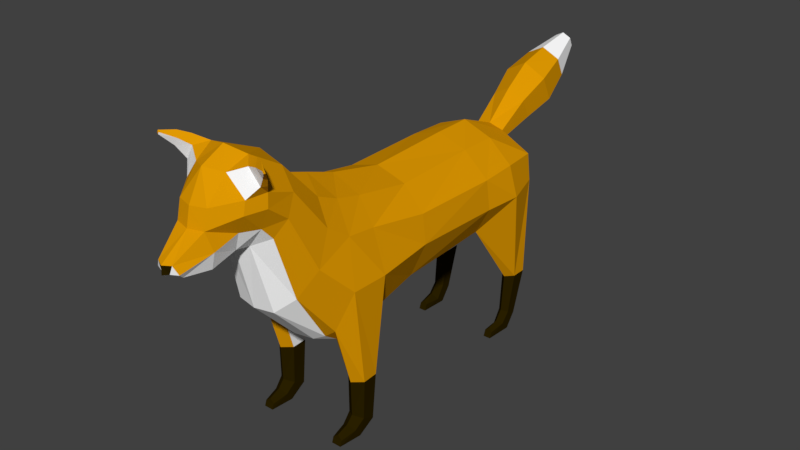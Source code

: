 # Source: lowPolyFox_HardMode.blend  (saved by Blender 2.78.0; exported with 4.5.12 LTS)
import bpy
from mathutils import Matrix  # noqa: F401  (used for matrix-valued properties, if any)

bpy.ops.wm.read_factory_settings(use_empty=True)
scene = bpy.context.scene
scene.name = 'Scene'

# ---- collections
col_collection_1 = bpy.data.collections.new('Collection 1'); scene.collection.children.link(col_collection_1)
col_collection_2 = bpy.data.collections.new('Collection 2'); scene.collection.children.link(col_collection_2)
col_collection_3 = bpy.data.collections.new('Collection 3'); scene.collection.children.link(col_collection_3)
col_collection_4 = bpy.data.collections.new('Collection 4'); scene.collection.children.link(col_collection_4)
col_collection_5 = bpy.data.collections.new('Collection 5'); scene.collection.children.link(col_collection_5)
col_collection_6 = bpy.data.collections.new('Collection 6'); scene.collection.children.link(col_collection_6)
col_collection_7 = bpy.data.collections.new('Collection 7'); scene.collection.children.link(col_collection_7)
col_collection_8 = bpy.data.collections.new('Collection 8'); scene.collection.children.link(col_collection_8)
col_collection_9 = bpy.data.collections.new('Collection 9'); scene.collection.children.link(col_collection_9)
col_collection_10 = bpy.data.collections.new('Collection 10'); scene.collection.children.link(col_collection_10)
col_collection_11 = bpy.data.collections.new('Collection 11'); scene.collection.children.link(col_collection_11)
col_collection_12 = bpy.data.collections.new('Collection 12'); scene.collection.children.link(col_collection_12)
col_collection_13 = bpy.data.collections.new('Collection 13'); scene.collection.children.link(col_collection_13)
col_collection_14 = bpy.data.collections.new('Collection 14'); scene.collection.children.link(col_collection_14)
col_collection_15 = bpy.data.collections.new('Collection 15'); scene.collection.children.link(col_collection_15)
col_collection_16 = bpy.data.collections.new('Collection 16'); scene.collection.children.link(col_collection_16)
col_collection_17 = bpy.data.collections.new('Collection 17'); scene.collection.children.link(col_collection_17)
col_collection_18 = bpy.data.collections.new('Collection 18'); scene.collection.children.link(col_collection_18)
col_collection_19 = bpy.data.collections.new('Collection 19'); scene.collection.children.link(col_collection_19)
col_collection_20 = bpy.data.collections.new('Collection 20'); scene.collection.children.link(col_collection_20)

# ---- materials (node trees are filled in below, after node groups)
mat_foxorange = bpy.data.materials.new('FoxOrange')
mat_foxorange.alpha_threshold = 0.0
mat_foxorange.use_transparent_shadow = False
mat_foxorange.diffuse_color = (0.7357, 0.317, 0.0008267, 1.0)
mat_foxorange.roughness = 0.5
mat_foxblack = bpy.data.materials.new('FoxBlack')
mat_foxblack.alpha_threshold = 0.0
mat_foxblack.use_transparent_shadow = False
mat_foxblack.diffuse_color = (0.02198, 0.0136, 0.0001077, 1.0)
mat_foxblack.roughness = 0.5
mat_foxwhite = bpy.data.materials.new('FoxWhite')
mat_foxwhite.alpha_threshold = 0.0
mat_foxwhite.use_transparent_shadow = False
mat_foxwhite.diffuse_color = (1.0, 1.0, 1.0, 1.0)
mat_foxwhite.roughness = 0.5

# ---- material node trees

# ---- world
world_world = bpy.data.worlds.new('World'); scene.world = world_world
world_world.color = (0.05088, 0.05088, 0.05088)
world_world.use_sun_shadow = False
world_world.sun_shadow_jitter_overblur = 0.0
world_world.cycles.sampling_method = 'MANUAL'

# ---- meshes
me_cylinder_005 = bpy.data.meshes.new('Cylinder.005')
me_cylinder_005.from_pydata([(0.3544, 0.2868, -0.02701), (0.4575, 0.1632, -0.5125), (0.5183, 0.1577, -0.306), (0.4939, 0.2095, -0.5142), (0.5784, 0.2097, -0.2206), (0.4575, 0.2558, -0.5125), (0.5268, 0.2754, -0.0347), (0.3848, 0.2558, -0.5091), (0.367, 0.2047, -0.5074), (0.338, 0.2097, -0.3025), (0.3848, 0.1632, -0.5091), (0.3981, 0.1577, -0.3037), (0.4601, 0.1665, -0.7013), (0.4897, 0.2085, -0.6869), (0.4602, 0.2505, -0.7019), (0.4011, 0.2504, -0.7312), (0.3972, 0.2004, -0.7308), (0.401, 0.1664, -0.7306), (0.506, 0.1719, -0.7445), (0.5212, 0.2071, -0.7215), (0.5063, 0.2422, -0.7449), (0.4763, 0.2421, -0.7876), (0.4759, 0.1718, -0.7872), (0.5813, 0.1818, -0.7607), (0.5771, 0.2056, -0.7425), (0.5816, 0.2295, -0.7607), (0.5903, 0.2294, -0.788), (0.59, 0.1817, -0.788)], [], [(3, 2, 1), (5, 4, 3), (7, 6, 5), (7, 9, 0), (8, 11, 9), (1, 11, 10), (14, 7, 5), (22, 12, 17), (10, 12, 1), (7, 16, 8), (13, 5, 3), (16, 10, 8), (1, 13, 3), (27, 18, 22), (26, 22, 21), (13, 20, 14), (14, 21, 15), (18, 13, 12), (27, 25, 23), (19, 25, 20), (20, 26, 21), (18, 24, 19), (21, 22, 16), (0, 11, 4), (3, 4, 2), (5, 6, 4), (7, 0, 6), (7, 8, 9), (8, 10, 11), (1, 2, 11), (14, 15, 7), (22, 18, 12), (10, 17, 12), (7, 15, 16), (13, 14, 5), (16, 17, 10), (1, 12, 13), (27, 23, 18), (26, 27, 22), (13, 19, 20), (14, 20, 21), (18, 19, 13), (24, 23, 25), (27, 26, 25), (19, 24, 25), (20, 25, 26), (18, 23, 24), (17, 16, 22), (15, 21, 16), (2, 4, 11), (6, 0, 4), (9, 11, 0)])
me_cylinder_005.polygons.foreach_set('material_index', [0, 0, 0, 0, 0, 2, 1, 1, 1, 1, 1, 1, 1, 1, 0, 1, 1, 1, 1, 1, 1, 1, 1, 0, 0, 0, 0, 0, 0, 2, 1, 1, 1, 1, 1, 1, 1, 1, 0, 1, 1, 1, 1, 1, 1, 1, 1, 1, 1, 0, 0, 0])
me_cylinder_005.materials.append(mat_foxorange)
me_cylinder_005.materials.append(mat_foxblack)
me_cylinder_005.materials.append(mat_foxwhite)
me_cylinder_005.use_remesh_preserve_volume = False
me_cylinder_005.use_remesh_preserve_attributes = False
me_cylinder_005.use_mirror_vertex_groups = False
me_cylinder_005.update()
me_cylinder_004 = bpy.data.meshes.new('Cylinder.004')
me_cylinder_004.from_pydata([(0.3544, -0.2868, -0.02701), (0.4575, -0.1632, -0.5125), (0.5183, -0.1577, -0.306), (0.4939, -0.2095, -0.5142), (0.5784, -0.2097, -0.2206), (0.4575, -0.2558, -0.5125), (0.5268, -0.2754, -0.0347), (0.3848, -0.2558, -0.5091), (0.367, -0.2047, -0.5074), (0.338, -0.2097, -0.3025), (0.3848, -0.1632, -0.5091), (0.3981, -0.1577, -0.3037), (0.4601, -0.1665, -0.7013), (0.4897, -0.2085, -0.6869), (0.4602, -0.2505, -0.7019), (0.4011, -0.2504, -0.7312), (0.3972, -0.2004, -0.7308), (0.401, -0.1664, -0.7306), (0.506, -0.1719, -0.7445), (0.5212, -0.2071, -0.7215), (0.5063, -0.2422, -0.7449), (0.4763, -0.2421, -0.7876), (0.4759, -0.1718, -0.7872), (0.5813, -0.1818, -0.7607), (0.5771, -0.2056, -0.7425), (0.5816, -0.2295, -0.7607), (0.5903, -0.2294, -0.788), (0.59, -0.1817, -0.788)], [], [(2, 3, 1), (4, 5, 3), (6, 7, 5), (7, 9, 8), (8, 11, 10), (11, 1, 10), (7, 14, 5), (12, 22, 17), (10, 12, 17), (7, 16, 15), (5, 13, 3), (10, 16, 8), (1, 13, 12), (18, 27, 22), (22, 26, 21), (13, 20, 19), (14, 21, 20), (13, 18, 12), (25, 26, 27), (19, 25, 24), (20, 26, 25), (18, 24, 23), (22, 21, 16), (11, 0, 4), (2, 4, 3), (4, 6, 5), (6, 0, 7), (7, 0, 9), (8, 9, 11), (11, 2, 1), (7, 15, 14), (12, 18, 22), (10, 1, 12), (7, 8, 16), (5, 14, 13), (10, 17, 16), (1, 3, 13), (18, 23, 27), (22, 27, 26), (13, 14, 20), (14, 15, 21), (13, 19, 18), (27, 23, 25), (24, 25, 23), (19, 20, 25), (20, 21, 26), (18, 19, 24), (15, 16, 21), (17, 22, 16), (6, 4, 0), (2, 11, 4), (9, 0, 11)])
me_cylinder_004.polygons.foreach_set('material_index', [0, 0, 0, 0, 0, 2, 1, 1, 1, 1, 1, 1, 1, 1, 0, 1, 1, 1, 1, 1, 1, 1, 1, 0, 0, 0, 0, 0, 0, 2, 1, 1, 1, 1, 1, 1, 1, 1, 0, 1, 1, 1, 1, 1, 1, 1, 1, 1, 1, 0, 0, 0])
me_cylinder_004.materials.append(mat_foxorange)
me_cylinder_004.materials.append(mat_foxblack)
me_cylinder_004.materials.append(mat_foxwhite)
me_cylinder_004.use_remesh_preserve_volume = False
me_cylinder_004.use_remesh_preserve_attributes = False
me_cylinder_004.use_mirror_vertex_groups = False
me_cylinder_004.update()
me_cylinder_003 = bpy.data.meshes.new('Cylinder.003')
me_cylinder_003.from_pydata([(-0.6464, 0.1784, -0.6952), (-0.6744, 0.1691, -0.4971), (-0.6219, 0.2048, -0.6833), (-0.6376, 0.2048, -0.4974), (-0.6464, 0.2312, -0.6952), (-0.6744, 0.2406, -0.4971), (-0.6953, 0.2312, -0.7189), (-0.748, 0.2406, -0.4966), (-0.7195, 0.2048, -0.7157), (-0.7849, 0.2048, -0.4963), (-0.6953, 0.1784, -0.7189), (-0.748, 0.1691, -0.4966), (-0.4447, 0.1282, -0.1326), (-0.4031, 0.1911, -0.1625), (-0.5562, 0.3064, -0.003966), (-0.7474, 0.2482, -0.0001318), (-0.7729, 0.1741, -0.1276), (-0.7335, 0.08604, -0.167), (-0.6057, 0.1784, -0.7588), (-0.5855, 0.2048, -0.7278), (-0.6054, 0.2312, -0.7434), (-0.6453, 0.2312, -0.7873), (-0.6649, 0.2048, -0.7883), (-0.6453, 0.1784, -0.7873), (-0.5207, 0.1862, -0.7563), (-0.5269, 0.2048, -0.7405), (-0.5207, 0.2235, -0.7588), (-0.5086, 0.2235, -0.788), (-0.5086, 0.1862, -0.788)], [], [(2, 1, 0), (2, 5, 3), (4, 7, 5), (8, 7, 6), (15, 5, 7), (8, 11, 9), (0, 11, 10), (2, 20, 4), (1, 17, 11), (16, 7, 9), (5, 13, 3), (17, 9, 11), (3, 12, 1), (28, 18, 23), (22, 10, 8), (0, 19, 2), (4, 21, 6), (23, 0, 10), (6, 22, 8), (28, 26, 24), (19, 26, 20), (20, 27, 21), (24, 19, 18), (27, 28, 23), (14, 16, 12), (2, 3, 1), (2, 4, 5), (4, 6, 7), (8, 9, 7), (15, 14, 5), (8, 10, 11), (0, 1, 11), (2, 19, 20), (1, 12, 17), (16, 15, 7), (5, 14, 13), (17, 16, 9), (3, 13, 12), (28, 24, 18), (22, 23, 10), (0, 18, 19), (4, 20, 21), (23, 18, 0), (6, 21, 22), (25, 24, 26), (28, 27, 26), (19, 25, 26), (20, 26, 27), (24, 25, 19), (23, 22, 21), (21, 27, 23), (12, 13, 14), (14, 15, 16), (16, 17, 12)])
me_cylinder_003.polygons.foreach_set('material_index', [1, 1, 1, 1, 0, 1, 1, 1, 2, 0, 0, 0, 2, 1, 1, 1, 1, 1, 1, 1, 1, 1, 1, 0, 0, 1, 1, 1, 1, 0, 1, 1, 1, 2, 0, 0, 0, 2, 1, 1, 1, 1, 1, 1, 1, 1, 1, 1, 1, 0, 0, 0, 0, 0])
me_cylinder_003.materials.append(mat_foxorange)
me_cylinder_003.materials.append(mat_foxblack)
me_cylinder_003.materials.append(mat_foxwhite)
me_cylinder_003.use_remesh_preserve_volume = False
me_cylinder_003.use_remesh_preserve_attributes = False
me_cylinder_003.use_mirror_vertex_groups = False
me_cylinder_003.update()
me_cylinder_002 = bpy.data.meshes.new('Cylinder.002')
me_cylinder_002.from_pydata([(-0.6464, -0.1784, -0.6952), (-0.6744, -0.1691, -0.4971), (-0.6219, -0.2048, -0.6833), (-0.6376, -0.2048, -0.4974), (-0.6464, -0.2312, -0.6952), (-0.6744, -0.2406, -0.4971), (-0.6953, -0.2312, -0.7189), (-0.748, -0.2406, -0.4966), (-0.7195, -0.2048, -0.7157), (-0.7849, -0.2048, -0.4963), (-0.6953, -0.1784, -0.7189), (-0.748, -0.1691, -0.4966), (-0.4447, -0.1282, -0.1326), (-0.4031, -0.1911, -0.1625), (-0.5562, -0.3064, -0.003966), (-0.7474, -0.2482, -0.0001318), (-0.7729, -0.1741, -0.1276), (-0.7335, -0.08604, -0.167), (-0.6057, -0.1784, -0.7588), (-0.5855, -0.2048, -0.7278), (-0.6054, -0.2312, -0.7434), (-0.6453, -0.2312, -0.7873), (-0.6649, -0.2048, -0.7883), (-0.6453, -0.1784, -0.7873), (-0.5207, -0.1862, -0.7563), (-0.5269, -0.2048, -0.7405), (-0.5207, -0.2235, -0.7588), (-0.5086, -0.2235, -0.788), (-0.5086, -0.1862, -0.788)], [], [(1, 2, 0), (2, 5, 4), (4, 7, 6), (7, 8, 6), (5, 15, 7), (8, 11, 10), (11, 0, 10), (2, 20, 19), (1, 17, 12), (7, 16, 9), (5, 13, 14), (9, 17, 11), (3, 12, 13), (18, 28, 23), (10, 22, 8), (0, 19, 18), (4, 21, 20), (0, 23, 10), (6, 22, 21), (26, 27, 28), (19, 26, 25), (20, 27, 26), (19, 24, 18), (23, 27, 21), (12, 16, 14), (1, 3, 2), (2, 3, 5), (4, 5, 7), (7, 9, 8), (5, 14, 15), (8, 9, 11), (11, 1, 0), (2, 4, 20), (1, 11, 17), (7, 15, 16), (5, 3, 13), (9, 16, 17), (3, 1, 12), (18, 24, 28), (10, 23, 22), (0, 2, 19), (4, 6, 21), (0, 18, 23), (6, 8, 22), (28, 24, 26), (25, 26, 24), (19, 20, 26), (20, 21, 27), (19, 25, 24), (21, 22, 23), (23, 28, 27), (14, 13, 12), (12, 17, 16), (16, 15, 14)])
me_cylinder_002.polygons.foreach_set('material_index', [1, 1, 1, 1, 0, 1, 1, 1, 2, 0, 0, 0, 2, 1, 1, 1, 1, 1, 1, 1, 1, 1, 1, 0, 0, 1, 1, 1, 1, 0, 1, 1, 1, 2, 0, 0, 0, 2, 1, 1, 1, 1, 1, 1, 1, 1, 1, 1, 1, 0, 0, 0, 0, 0])
me_cylinder_002.materials.append(mat_foxorange)
me_cylinder_002.materials.append(mat_foxblack)
me_cylinder_002.materials.append(mat_foxwhite)
me_cylinder_002.use_remesh_preserve_volume = False
me_cylinder_002.use_remesh_preserve_attributes = False
me_cylinder_002.use_mirror_vertex_groups = False
me_cylinder_002.update()
me_cylinder_001 = bpy.data.meshes.new('Cylinder.001')
me_cylinder_001.from_pydata([(-0.7582, -0.07331, 0.2038), (-0.781, -0.07235, 0.1605), (-1.375, -0.04089, 0.5024), (-1.397, -0.03992, 0.4591), (-0.9629, -0.08166, 0.2135), (-1.111, -0.1048, 0.2691), (-1.246, -0.08529, 0.3547), (-1.198, -0.08733, 0.4464), (-1.046, -0.1075, 0.3915), (-0.9115, -0.08384, 0.3112), (-0.7555, -2.687e-08, 0.2253), (-0.7582, 0.07331, 0.2038), (-0.781, 0.07235, 0.1605), (-0.792, -2.687e-08, 0.1463), (-1.375, 0.04089, 0.5024), (-1.372, -2.687e-08, 0.5238), (-1.397, 0.03992, 0.4591), (-1.408, -2.687e-08, 0.4448), (-0.9629, 0.08166, 0.2135), (-1.111, 0.1048, 0.2691), (-1.246, 0.08529, 0.3547), (-1.198, 0.08733, 0.4464), (-1.046, 0.1075, 0.3915), (-0.9115, 0.08384, 0.3112), (-1.192, -2.687e-08, 0.4917), (-1.038, -2.687e-08, 0.4519), (-0.905, -2.687e-08, 0.3594), (-0.9874, -2.687e-08, 0.1813), (-1.141, -2.687e-08, 0.2288), (-1.269, -2.687e-08, 0.3245)], [], [(6, 7, 2), (2, 15, 17), (24, 15, 2), (29, 6, 3), (13, 1, 4), (27, 4, 5), (28, 5, 6), (10, 26, 9), (26, 25, 8), (25, 24, 7), (1, 0, 9), (4, 9, 8), (5, 8, 7), (14, 21, 20), (17, 15, 14), (24, 21, 14), (16, 20, 29), (18, 12, 13), (19, 18, 27), (20, 19, 28), (10, 11, 23), (26, 23, 22), (25, 22, 21), (23, 11, 12), (22, 23, 18), (21, 22, 19), (10, 0, 13), (6, 2, 3), (2, 17, 3), (24, 2, 7), (29, 3, 17), (13, 4, 27), (27, 5, 28), (28, 6, 29), (10, 9, 0), (26, 8, 9), (25, 7, 8), (1, 9, 4), (4, 8, 5), (5, 7, 6), (14, 20, 16), (17, 14, 16), (24, 14, 15), (16, 29, 17), (18, 13, 27), (19, 27, 28), (20, 28, 29), (10, 23, 26), (26, 22, 25), (25, 21, 24), (23, 12, 18), (22, 18, 19), (21, 19, 20), (1, 13, 0), (10, 13, 11), (12, 11, 13)])
me_cylinder_001.polygons.foreach_set('material_index', [2, 2, 2, 2, 0, 0, 0, 0, 0, 0, 0, 0, 0, 2, 2, 2, 2, 0, 0, 0, 0, 0, 0, 0, 0, 0, 0, 2, 2, 2, 2, 0, 0, 0, 0, 0, 0, 0, 0, 0, 2, 2, 2, 2, 0, 0, 0, 0, 0, 0, 0, 0, 0, 0, 0, 0])
me_cylinder_001.materials.append(mat_foxorange)
me_cylinder_001.materials.append(mat_foxblack)
me_cylinder_001.materials.append(mat_foxwhite)
me_cylinder_001.use_remesh_preserve_volume = False
me_cylinder_001.use_remesh_preserve_attributes = False
me_cylinder_001.use_mirror_vertex_groups = False
me_cylinder_001.update()
me_cylinder = bpy.data.meshes.new('Cylinder')
me_cylinder.from_pydata([(-0.4447, -0.1282, -0.1326), (-0.4031, -0.1911, -0.1625), (-0.5562, -0.3064, -0.003966), (-0.7474, -0.2482, -0.0001318), (-0.7729, -0.1741, -0.1276), (-0.7335, -0.08604, -0.167), (-0.5581, -0.2612, 0.1412), (-0.7477, -0.2334, 0.131), (-0.5557, -0.1435, 0.2489), (-0.7582, -0.07331, 0.2038), (-0.8227, -0.1122, 0.06332), (-0.3106, -0.1234, -0.1973), (-0.3783, -0.2796, -0.01267), (-0.3702, -0.2667, 0.1348), (-0.3611, -0.1467, 0.2524), (0.06622, -0.186, -0.1895), (0.06289, -0.1109, -0.2138), (0.07293, -0.2722, -0.0051), (0.06719, -0.2507, 0.1309), (0.06655, -0.1496, 0.241), (0.3198, -0.1882, -0.2485), (0.3155, -0.09128, -0.2799), (0.3544, -0.2868, -0.02701), (0.3495, -0.2204, 0.1681), (0.3456, -0.1446, 0.2886), (0.5183, -0.1577, -0.306), (0.5784, -0.2097, -0.2206), (0.5268, -0.2754, -0.0347), (0.6709, -0.2252, 0.112), (0.338, -0.2097, -0.3025), (0.3981, -0.1577, -0.3037), (0.5146, -0.08721, -0.3079), (0.3944, -0.08721, -0.3055), (0.7891, -0.1905, 0.368), (0.497, -0.2248, 0.1877), (0.4768, -0.1454, 0.322), (0.5805, -0.1547, -0.2634), (0.5956, -0.09964, -0.2911), (0.5997, -0.2064, 0.2593), (0.5829, -0.1441, 0.3684), (0.7419, -0.1643, -0.01091), (0.8022, -0.09544, -0.07121), (0.8832, -0.07268, 0.2514), (0.8342, -0.1517, 0.2898), (0.7331, -0.1131, 0.5454), (0.7437, -0.1785, 0.4581), (0.9512, -0.07268, 0.2634), (1.069, -0.07268, 0.2322), (1.184, -0.0469, 0.2386), (1.223, -0.02254, 0.2586), (1.221, -0.03787, 0.2986), (1.091, -0.07268, 0.3947), (1.071, -0.07268, 0.48), (0.9758, -0.08054, 0.5894), (0.882, -0.09949, 0.6347), (0.9635, -0.1078, 0.3502), (0.9759, -0.1567, 0.4381), (0.9629, -0.1567, 0.4977), (0.8852, -0.1455, 0.3476), (0.8872, -0.191, 0.4451), (0.8802, -0.1877, 0.5093), (1.209, -0.05919, 0.262), (1.074, -0.0976, 0.3112), (0.9786, -0.2825, 0.6581), (0.9822, -0.2744, 0.6518), (0.981, -0.2794, 0.6417), (0.9785, -0.2883, 0.6457), (0.9092, -0.2204, 0.5522), (0.9369, -0.2515, 0.5985), (0.9374, -0.2253, 0.6616), (0.9102, -0.176, 0.6527), (0.9223, -0.1963, 0.5471), (0.9445, -0.2345, 0.5973), (0.9497, -0.2074, 0.6347), (0.9313, -0.1497, 0.6172), (-0.781, -0.07235, 0.1605), (-0.4447, 0.1282, -0.1326), (-0.4031, 0.1911, -0.1625), (-0.5562, 0.3064, -0.003966), (-0.7474, 0.2482, -0.0001318), (-0.7729, 0.1741, -0.1276), (-0.7335, 0.08604, -0.167), (-0.5581, 0.2612, 0.1412), (-0.7477, 0.2334, 0.131), (-0.5532, -2.687e-08, 0.3042), (-0.7555, -2.687e-08, 0.2253), (-0.4512, -2.687e-08, -0.1629), (-0.74, -2.687e-08, -0.1772), (-0.5557, 0.1435, 0.2489), (-0.7582, 0.07331, 0.2038), (-0.8227, 0.1122, 0.06332), (-0.8403, -2.687e-08, 0.05604), (-0.3122, -2.687e-08, -0.1968), (-0.3106, 0.1234, -0.1973), (-0.3783, 0.2796, -0.01267), (-0.3702, 0.2667, 0.1348), (-0.3611, 0.1467, 0.2524), (-0.3595, -2.687e-08, 0.3021), (0.06622, 0.186, -0.1895), (0.05956, -2.687e-08, -0.2133), (0.06289, 0.1109, -0.2138), (0.07293, 0.2722, -0.0051), (0.06719, 0.2507, 0.1309), (0.06655, 0.1496, 0.241), (0.06619, -2.687e-08, 0.2853), (0.3198, 0.1882, -0.2485), (0.3112, -2.687e-08, -0.2793), (0.3155, 0.09128, -0.2799), (0.3544, 0.2868, -0.02701), (0.3495, 0.2204, 0.1681), (0.3456, 0.1446, 0.2886), (0.3423, -2.687e-08, 0.3471), (0.5183, 0.1577, -0.306), (0.5784, 0.2097, -0.2206), (0.5268, 0.2754, -0.0347), (0.6709, 0.2252, 0.112), (0.338, 0.2097, -0.3025), (0.3981, 0.1577, -0.3037), (0.5111, -2.687e-08, -0.3096), (0.3909, -2.687e-08, -0.3073), (0.5146, 0.08721, -0.3079), (0.3944, 0.08721, -0.3055), (0.7891, 0.1905, 0.368), (0.497, 0.2248, 0.1877), (0.4768, 0.1454, 0.322), (0.4946, -2.687e-08, 0.4009), (0.5805, 0.1547, -0.2634), (0.5956, 0.09964, -0.2911), (0.6035, -2.687e-08, -0.3007), (0.5997, 0.2064, 0.2593), (0.5829, 0.1441, 0.3684), (0.5866, -2.687e-08, 0.4322), (0.7419, 0.1643, -0.01091), (0.8022, 0.09544, -0.07121), (0.8189, -2.687e-08, -0.07527), (0.9024, -2.687e-08, 0.2488), (0.8832, 0.07268, 0.2514), (0.8342, 0.1517, 0.2898), (0.7354, -2.687e-08, 0.5839), (0.7331, 0.1131, 0.5454), (0.7437, 0.1785, 0.4581), (0.9705, -2.687e-08, 0.2608), (0.9512, 0.07268, 0.2634), (1.078, -2.687e-08, 0.2296), (1.069, 0.07268, 0.2322), (1.204, -2.687e-08, 0.236), (1.184, 0.0469, 0.2386), (1.242, -2.687e-08, 0.256), (1.223, 0.02254, 0.2586), (1.24, -2.687e-08, 0.296), (1.221, 0.03787, 0.2986), (1.11, -2.687e-08, 0.3921), (1.091, 0.07268, 0.3947), (1.091, -2.687e-08, 0.4776), (1.071, 0.07268, 0.48), (1.02, -2.687e-08, 0.6066), (0.9758, 0.08054, 0.5894), (0.9104, -2.687e-08, 0.6605), (0.882, 0.09949, 0.6347), (0.9635, 0.1078, 0.3502), (0.9759, 0.1567, 0.4381), (0.9629, 0.1567, 0.4977), (0.8852, 0.1455, 0.3476), (0.8872, 0.191, 0.4451), (0.8802, 0.1877, 0.5093), (1.209, 0.05919, 0.262), (1.074, 0.0976, 0.3112), (0.9786, 0.2825, 0.6581), (0.9822, 0.2744, 0.6518), (0.981, 0.2794, 0.6417), (0.9785, 0.2883, 0.6457), (0.9092, 0.2204, 0.5522), (0.9369, 0.2515, 0.5985), (0.9374, 0.2253, 0.6616), (0.9102, 0.176, 0.6527), (0.9223, 0.1963, 0.5471), (0.9445, 0.2345, 0.5973), (0.9497, 0.2074, 0.6347), (0.9313, 0.1497, 0.6172), (-0.781, 0.07235, 0.1605), (-0.792, -2.687e-08, 0.1463)], [], [(5, 86, 0), (3, 2, 6), (9, 8, 84), (91, 87, 5), (180, 91, 10), (75, 7, 9), (4, 10, 5), (0, 11, 1), (11, 86, 92), (1, 12, 2), (14, 97, 84), (8, 6, 13), (13, 6, 2), (11, 15, 1), (14, 19, 104), (13, 12, 17), (11, 99, 16), (14, 13, 18), (12, 15, 17), (15, 22, 17), (16, 106, 21), (104, 19, 24), (17, 22, 23), (16, 20, 15), (19, 18, 23), (32, 118, 31), (30, 31, 25), (119, 21, 106), (21, 30, 20), (30, 29, 20), (36, 41, 40), (20, 29, 22), (34, 23, 22), (24, 23, 34), (111, 24, 35), (128, 31, 118), (37, 25, 31), (25, 36, 26), (27, 26, 28), (35, 34, 38), (128, 41, 37), (26, 40, 28), (34, 27, 28), (125, 35, 39), (38, 28, 33), (28, 43, 33), (39, 38, 45), (40, 42, 43), (131, 39, 44), (134, 42, 41), (135, 46, 42), (141, 47, 46), (143, 48, 47), (145, 49, 48), (49, 149, 50), (50, 151, 51), (51, 153, 52), (52, 155, 53), (53, 157, 54), (54, 138, 44), (46, 58, 42), (56, 58, 55), (57, 59, 56), (44, 45, 60), (45, 33, 59), (33, 58, 59), (42, 58, 43), (53, 57, 52), (52, 56, 51), (50, 62, 61), (48, 62, 47), (50, 61, 49), (48, 49, 61), (55, 51, 56), (62, 46, 47), (69, 66, 63), (66, 64, 63), (68, 65, 66), (69, 64, 73), (73, 65, 72), (57, 74, 71), (74, 72, 71), (54, 74, 53), (70, 73, 74), (60, 71, 67), (67, 72, 68), (54, 67, 70), (70, 68, 69), (7, 6, 8), (86, 81, 76), (82, 78, 79), (84, 88, 89), (91, 90, 81), (180, 179, 90), (83, 90, 179), (80, 90, 79), (76, 77, 93), (86, 93, 92), (77, 78, 94), (84, 97, 96), (88, 96, 95), (78, 82, 95), (98, 93, 77), (96, 97, 104), (101, 94, 95), (93, 99, 92), (102, 95, 96), (94, 98, 77), (108, 98, 101), (100, 106, 99), (110, 103, 104), (101, 102, 109), (105, 100, 98), (109, 102, 103), (118, 121, 120), (120, 117, 112), (107, 119, 106), (107, 117, 121), (117, 105, 116), (126, 133, 127), (105, 108, 116), (108, 109, 123), (110, 124, 123), (111, 125, 124), (128, 120, 127), (112, 127, 120), (112, 113, 126), (114, 115, 113), (129, 123, 124), (133, 128, 127), (113, 132, 126), (115, 114, 123), (130, 124, 125), (122, 115, 129), (115, 137, 132), (140, 129, 130), (132, 136, 133), (139, 130, 131), (136, 134, 133), (142, 135, 136), (144, 141, 142), (146, 143, 144), (148, 145, 146), (148, 149, 147), (150, 151, 149), (152, 153, 151), (154, 155, 153), (156, 157, 155), (158, 138, 157), (142, 162, 159), (162, 160, 159), (163, 161, 160), (139, 158, 164), (140, 164, 163), (122, 162, 137), (136, 137, 162), (156, 154, 161), (154, 160, 161), (166, 150, 165), (146, 166, 165), (150, 148, 165), (146, 165, 148), (152, 159, 160), (142, 166, 144), (173, 170, 172), (170, 168, 169), (172, 169, 176), (168, 173, 177), (169, 177, 176), (161, 178, 156), (176, 178, 175), (178, 158, 156), (177, 174, 178), (164, 175, 161), (171, 176, 175), (158, 171, 164), (174, 172, 171), (88, 82, 83), (80, 78, 76), (2, 4, 0), (22, 30, 26), (117, 108, 113), (5, 87, 86), (3, 6, 7), (9, 84, 85), (91, 5, 10), (180, 10, 75), (7, 10, 3), (10, 7, 75), (4, 3, 10), (11, 0, 86), (14, 84, 8), (8, 13, 14), (13, 2, 12), (11, 16, 15), (14, 104, 97), (13, 17, 18), (11, 92, 99), (14, 18, 19), (12, 1, 15), (15, 20, 22), (16, 99, 106), (104, 24, 111), (17, 23, 18), (16, 21, 20), (19, 23, 24), (32, 119, 118), (30, 32, 31), (119, 32, 21), (21, 32, 30), (36, 37, 41), (34, 22, 27), (24, 34, 35), (111, 35, 125), (128, 37, 31), (37, 36, 25), (35, 38, 39), (128, 134, 41), (26, 36, 40), (34, 28, 38), (125, 39, 131), (38, 33, 45), (28, 40, 43), (39, 45, 44), (40, 41, 42), (131, 44, 138), (134, 135, 42), (135, 141, 46), (141, 143, 47), (143, 145, 48), (145, 147, 49), (49, 147, 149), (50, 149, 151), (51, 151, 153), (52, 153, 155), (53, 155, 157), (54, 157, 138), (46, 55, 58), (56, 59, 58), (57, 60, 59), (44, 60, 54), (45, 59, 60), (33, 43, 58), (52, 57, 56), (50, 51, 62), (48, 61, 62), (55, 62, 51), (62, 55, 46), (69, 68, 66), (66, 65, 64), (68, 72, 65), (69, 63, 64), (73, 64, 65), (57, 53, 74), (74, 73, 72), (54, 70, 74), (70, 69, 73), (60, 57, 71), (67, 71, 72), (54, 60, 67), (70, 67, 68), (7, 8, 9), (86, 87, 81), (82, 79, 83), (84, 89, 85), (91, 81, 87), (180, 90, 91), (90, 83, 79), (83, 179, 89), (80, 81, 90), (86, 76, 93), (84, 96, 88), (88, 95, 82), (78, 95, 94), (98, 100, 93), (96, 104, 103), (101, 95, 102), (93, 100, 99), (102, 96, 103), (94, 101, 98), (108, 105, 98), (100, 107, 106), (110, 104, 111), (101, 109, 108), (105, 107, 100), (109, 103, 110), (118, 119, 121), (120, 121, 117), (107, 121, 119), (107, 105, 117), (126, 132, 133), (108, 123, 114), (110, 123, 109), (111, 124, 110), (128, 118, 120), (112, 126, 127), (129, 124, 130), (133, 134, 128), (113, 115, 132), (115, 123, 129), (130, 125, 131), (122, 129, 140), (115, 122, 137), (140, 130, 139), (132, 137, 136), (139, 131, 138), (136, 135, 134), (142, 141, 135), (144, 143, 141), (146, 145, 143), (148, 147, 145), (148, 150, 149), (150, 152, 151), (152, 154, 153), (154, 156, 155), (156, 158, 157), (158, 139, 138), (142, 136, 162), (162, 163, 160), (163, 164, 161), (139, 164, 140), (140, 163, 122), (122, 163, 162), (154, 152, 160), (166, 152, 150), (146, 144, 166), (152, 166, 159), (142, 159, 166), (173, 167, 170), (170, 167, 168), (172, 170, 169), (168, 167, 173), (169, 168, 177), (161, 175, 178), (176, 177, 178), (178, 174, 158), (177, 173, 174), (164, 171, 175), (171, 172, 176), (158, 174, 171), (174, 173, 172), (88, 83, 89), (78, 80, 79), (80, 76, 81), (76, 78, 77), (4, 2, 3), (2, 0, 1), (0, 4, 5), (25, 26, 30), (27, 22, 26), (29, 30, 22), (114, 113, 108), (112, 117, 113), (116, 108, 117), (9, 85, 89, 179, 180, 75)])
me_cylinder.polygons.foreach_set('material_index', [2, 0, 0, 2, 2, 0, 2, 2, 2, 0, 0, 0, 0, 2, 0, 0, 2, 0, 0, 0, 2, 0, 0, 2, 0, 2, 2, 2, 2, 0, 2, 0, 0, 0, 0, 2, 2, 0, 0, 0, 2, 0, 0, 0, 0, 0, 0, 2, 0, 2, 2, 2, 2, 2, 1, 0, 0, 0, 0, 0, 2, 0, 0, 0, 0, 0, 2, 0, 0, 0, 2, 2, 2, 0, 2, 1, 0, 0, 0, 2, 2, 2, 0, 0, 0, 0, 1, 1, 0, 2, 0, 0, 2, 2, 0, 2, 2, 2, 0, 0, 0, 0, 2, 0, 0, 2, 0, 0, 0, 2, 0, 0, 2, 0, 2, 2, 2, 2, 0, 2, 0, 0, 0, 0, 2, 2, 0, 0, 0, 2, 0, 0, 0, 0, 0, 0, 2, 0, 2, 2, 2, 2, 2, 1, 0, 0, 0, 0, 0, 2, 0, 0, 0, 0, 0, 2, 0, 0, 0, 2, 2, 2, 0, 2, 1, 0, 0, 0, 2, 2, 2, 0, 0, 0, 0, 1, 1, 0, 0, 0, 0, 0, 2, 0, 0, 2, 2, 0, 0, 2, 2, 0, 0, 0, 2, 0, 0, 2, 0, 0, 0, 2, 0, 0, 2, 0, 2, 2, 2, 2, 2, 0, 0, 0, 2, 2, 0, 2, 0, 0, 0, 0, 0, 0, 2, 0, 2, 2, 2, 2, 2, 1, 0, 0, 0, 0, 0, 2, 0, 0, 0, 0, 0, 0, 0, 2, 0, 2, 1, 0, 0, 0, 2, 2, 2, 0, 0, 0, 0, 1, 1, 0, 2, 0, 0, 2, 2, 0, 0, 2, 2, 0, 0, 0, 2, 0, 0, 2, 0, 0, 0, 2, 0, 0, 2, 0, 2, 2, 2, 2, 2, 0, 0, 0, 2, 2, 0, 2, 0, 0, 0, 0, 0, 0, 2, 0, 2, 2, 2, 2, 2, 1, 0, 0, 0, 0, 0, 2, 0, 0, 0, 0, 0, 0, 0, 2, 0, 2, 1, 0, 0, 0, 2, 2, 2, 0, 0, 0, 0, 1, 1, 0, 0, 0, 0, 0, 0, 0, 0, 0, 0, 0, 0, 0, 0])
me_cylinder.materials.append(mat_foxorange)
me_cylinder.materials.append(mat_foxblack)
me_cylinder.materials.append(mat_foxwhite)
me_cylinder.use_remesh_preserve_volume = False
me_cylinder.use_remesh_preserve_attributes = False
me_cylinder.use_mirror_vertex_groups = False
me_cylinder.update()

# ---- objects
ob_bodytotail = bpy.data.objects.new('bodyToTail', None)
ob_bodytobackrightleg = bpy.data.objects.new('bodyToBackRightLeg', None)
ob_bodytobackleftleg = bpy.data.objects.new('bodyToBackLeftLeg', None)
ob_bodytofrontrightleg = bpy.data.objects.new('bodyToFrontRightLeg', None)
ob_bodytofrontleftleg = bpy.data.objects.new('bodyToFrontLeftLeg', None)
ob_frontrightleg = bpy.data.objects.new('FrontRightLeg', me_cylinder_005)
ob_frontleftleg = bpy.data.objects.new('FrontLeftLeg', me_cylinder_004)
ob_backrightleg = bpy.data.objects.new('BackRIghtLeg', me_cylinder_003)
ob_backrightleg_1 = bpy.data.objects.new('BackRightLeg', me_cylinder_002)
ob_tail = bpy.data.objects.new('Tail', me_cylinder_001)
ob_body = bpy.data.objects.new('Body', me_cylinder)

# ---- transforms, parenting, visibility, modifiers, constraints
ob_bodytotail.location = (1.785, 0.6663, 0.9881)
ob_bodytotail.rotation_mode = 'QUATERNION'
ob_bodytotail.rotation_quaternion = (0.5, -0.5, 0.5, -0.5)
ob_bodytotail.empty_display_type = 'SINGLE_ARROW'
ob_bodytotail.empty_image_offset = (0.0, 0.0)
ob_bodytotail.lineart.crease_threshold = 0.0
ob_bodytobackrightleg.location = (1.567, 0.5287, 0.6294)
ob_bodytobackrightleg.rotation_mode = 'QUATERNION'
ob_bodytobackrightleg.rotation_quaternion = (0.5, -0.5, 0.5, -0.5)
ob_bodytobackrightleg.empty_display_type = 'SINGLE_ARROW'
ob_bodytobackrightleg.empty_image_offset = (0.0, 0.0)
ob_bodytobackrightleg.lineart.crease_threshold = 0.0
ob_bodytobackleftleg.location = (1.981, 0.5251, 0.6076)
ob_bodytobackleftleg.rotation_mode = 'QUATERNION'
ob_bodytobackleftleg.rotation_quaternion = (0.5, -0.5, 0.5, -0.5)
ob_bodytobackleftleg.empty_display_type = 'SINGLE_ARROW'
ob_bodytobackleftleg.empty_image_offset = (0.0, 0.0)
ob_bodytobackleftleg.lineart.crease_threshold = 0.0
ob_bodytofrontrightleg.location = (1.545, -0.5598, 0.6109)
ob_bodytofrontrightleg.rotation_mode = 'QUATERNION'
ob_bodytofrontrightleg.rotation_quaternion = (0.5, -0.5, 0.5, -0.5)
ob_bodytofrontrightleg.empty_display_type = 'SINGLE_ARROW'
ob_bodytofrontrightleg.empty_image_offset = (0.0, 0.0)
ob_bodytofrontrightleg.lineart.crease_threshold = 0.0
ob_bodytofrontleftleg.location = (2.017, -0.5508, 0.6065)
ob_bodytofrontleftleg.rotation_mode = 'QUATERNION'
ob_bodytofrontleftleg.rotation_quaternion = (0.5, -0.5, 0.5, -0.5)
ob_bodytofrontleftleg.empty_display_type = 'SINGLE_ARROW'
ob_bodytofrontleftleg.empty_image_offset = (0.0, 0.0)
ob_bodytofrontleftleg.lineart.crease_threshold = 0.0
ob_frontrightleg.location = (1.785, -0.1066, 0.8)
ob_frontrightleg.rotation_mode = 'QUATERNION'
ob_frontrightleg.rotation_quaternion = (0.7071, 0.0, -0.0, -0.7071)
ob_frontrightleg.lineart.crease_threshold = 0.0
ob_frontleftleg.location = (1.785, -0.1066, 0.8)
ob_frontleftleg.rotation_mode = 'QUATERNION'
ob_frontleftleg.rotation_quaternion = (0.7071, 0.0, -0.0, -0.7071)
ob_frontleftleg.lineart.crease_threshold = 0.0
ob_backrightleg.location = (1.785, -0.1066, 0.8)
ob_backrightleg.rotation_mode = 'QUATERNION'
ob_backrightleg.rotation_quaternion = (0.7071, 0.0, -0.0, -0.7071)
ob_backrightleg.lineart.crease_threshold = 0.0
ob_backrightleg_1.location = (1.785, -0.1066, 0.8)
ob_backrightleg_1.rotation_mode = 'QUATERNION'
ob_backrightleg_1.rotation_quaternion = (0.7071, 0.0, -0.0, -0.7071)
ob_backrightleg_1.lineart.crease_threshold = 0.0
ob_tail.location = (1.785, -0.1066, 0.8)
ob_tail.rotation_mode = 'QUATERNION'
ob_tail.rotation_quaternion = (0.7071, 0.0, -0.0, -0.7071)
ob_tail.lineart.crease_threshold = 0.0
ob_body.location = (1.785, -0.1066, 0.8)
ob_body.rotation_mode = 'QUATERNION'
ob_body.rotation_quaternion = (0.7071, 0.0, -0.0, -0.7071)
ob_body.lineart.crease_threshold = 0.0

# ---- collection membership
col_collection_1.objects.link(ob_bodytotail)
col_collection_1.objects.link(ob_bodytobackrightleg)
col_collection_1.objects.link(ob_bodytobackleftleg)
col_collection_1.objects.link(ob_bodytofrontrightleg)
col_collection_1.objects.link(ob_bodytofrontleftleg)
col_collection_1.objects.link(ob_frontrightleg)
col_collection_1.objects.link(ob_frontleftleg)
col_collection_1.objects.link(ob_backrightleg)
col_collection_1.objects.link(ob_backrightleg_1)
col_collection_1.objects.link(ob_tail)
col_collection_1.objects.link(ob_body)
col_collection_2.objects.link(ob_bodytotail)
col_collection_2.objects.link(ob_bodytobackrightleg)
col_collection_2.objects.link(ob_bodytobackleftleg)
col_collection_2.objects.link(ob_bodytofrontrightleg)
col_collection_2.objects.link(ob_bodytofrontleftleg)
col_collection_3.objects.link(ob_bodytotail)
col_collection_3.objects.link(ob_bodytobackrightleg)
col_collection_3.objects.link(ob_bodytobackleftleg)
col_collection_3.objects.link(ob_bodytofrontrightleg)
col_collection_3.objects.link(ob_bodytofrontleftleg)
col_collection_4.objects.link(ob_bodytotail)
col_collection_4.objects.link(ob_bodytobackrightleg)
col_collection_4.objects.link(ob_bodytobackleftleg)
col_collection_4.objects.link(ob_bodytofrontrightleg)
col_collection_4.objects.link(ob_bodytofrontleftleg)
col_collection_5.objects.link(ob_bodytotail)
col_collection_5.objects.link(ob_bodytobackrightleg)
col_collection_5.objects.link(ob_bodytobackleftleg)
col_collection_5.objects.link(ob_bodytofrontrightleg)
col_collection_5.objects.link(ob_bodytofrontleftleg)
col_collection_6.objects.link(ob_bodytotail)
col_collection_6.objects.link(ob_bodytobackrightleg)
col_collection_6.objects.link(ob_bodytobackleftleg)
col_collection_6.objects.link(ob_bodytofrontrightleg)
col_collection_6.objects.link(ob_bodytofrontleftleg)
col_collection_7.objects.link(ob_bodytotail)
col_collection_7.objects.link(ob_bodytobackrightleg)
col_collection_7.objects.link(ob_bodytobackleftleg)
col_collection_7.objects.link(ob_bodytofrontrightleg)
col_collection_7.objects.link(ob_bodytofrontleftleg)
col_collection_8.objects.link(ob_bodytotail)
col_collection_8.objects.link(ob_bodytobackrightleg)
col_collection_8.objects.link(ob_bodytobackleftleg)
col_collection_8.objects.link(ob_bodytofrontrightleg)
col_collection_8.objects.link(ob_bodytofrontleftleg)
col_collection_9.objects.link(ob_bodytotail)
col_collection_9.objects.link(ob_bodytobackrightleg)
col_collection_9.objects.link(ob_bodytobackleftleg)
col_collection_9.objects.link(ob_bodytofrontrightleg)
col_collection_9.objects.link(ob_bodytofrontleftleg)
col_collection_10.objects.link(ob_bodytotail)
col_collection_10.objects.link(ob_bodytobackrightleg)
col_collection_10.objects.link(ob_bodytobackleftleg)
col_collection_10.objects.link(ob_bodytofrontrightleg)
col_collection_10.objects.link(ob_bodytofrontleftleg)
col_collection_11.objects.link(ob_bodytotail)
col_collection_11.objects.link(ob_bodytobackrightleg)
col_collection_11.objects.link(ob_bodytobackleftleg)
col_collection_11.objects.link(ob_bodytofrontrightleg)
col_collection_11.objects.link(ob_bodytofrontleftleg)
col_collection_12.objects.link(ob_bodytotail)
col_collection_12.objects.link(ob_bodytobackrightleg)
col_collection_12.objects.link(ob_bodytobackleftleg)
col_collection_12.objects.link(ob_bodytofrontrightleg)
col_collection_12.objects.link(ob_bodytofrontleftleg)
col_collection_13.objects.link(ob_bodytotail)
col_collection_13.objects.link(ob_bodytobackrightleg)
col_collection_13.objects.link(ob_bodytobackleftleg)
col_collection_13.objects.link(ob_bodytofrontrightleg)
col_collection_13.objects.link(ob_bodytofrontleftleg)
col_collection_14.objects.link(ob_bodytotail)
col_collection_14.objects.link(ob_bodytobackrightleg)
col_collection_14.objects.link(ob_bodytobackleftleg)
col_collection_14.objects.link(ob_bodytofrontrightleg)
col_collection_14.objects.link(ob_bodytofrontleftleg)
col_collection_15.objects.link(ob_bodytotail)
col_collection_15.objects.link(ob_bodytobackrightleg)
col_collection_15.objects.link(ob_bodytobackleftleg)
col_collection_15.objects.link(ob_bodytofrontrightleg)
col_collection_15.objects.link(ob_bodytofrontleftleg)
col_collection_16.objects.link(ob_bodytotail)
col_collection_16.objects.link(ob_bodytobackrightleg)
col_collection_16.objects.link(ob_bodytobackleftleg)
col_collection_16.objects.link(ob_bodytofrontrightleg)
col_collection_16.objects.link(ob_bodytofrontleftleg)
col_collection_17.objects.link(ob_bodytotail)
col_collection_17.objects.link(ob_bodytobackrightleg)
col_collection_17.objects.link(ob_bodytobackleftleg)
col_collection_17.objects.link(ob_bodytofrontrightleg)
col_collection_17.objects.link(ob_bodytofrontleftleg)
col_collection_18.objects.link(ob_bodytotail)
col_collection_18.objects.link(ob_bodytobackrightleg)
col_collection_18.objects.link(ob_bodytobackleftleg)
col_collection_18.objects.link(ob_bodytofrontrightleg)
col_collection_18.objects.link(ob_bodytofrontleftleg)
col_collection_19.objects.link(ob_bodytotail)
col_collection_19.objects.link(ob_bodytobackrightleg)
col_collection_19.objects.link(ob_bodytobackleftleg)
col_collection_19.objects.link(ob_bodytofrontrightleg)
col_collection_19.objects.link(ob_bodytofrontleftleg)
col_collection_20.objects.link(ob_bodytotail)
col_collection_20.objects.link(ob_bodytobackrightleg)
col_collection_20.objects.link(ob_bodytobackleftleg)
col_collection_20.objects.link(ob_bodytofrontrightleg)
col_collection_20.objects.link(ob_bodytofrontleftleg)

# ---- scene / render settings (as saved in the file)
scene.frame_start = 1; scene.frame_end = 250; scene.frame_set(1)
scene.render.engine = 'BLENDER_EEVEE_NEXT'
scene.render.resolution_percentage = 50
scene.render.dither_intensity = 0.0
scene.cycles.use_denoising = False
scene.cycles.samples = 128
scene.cycles.sampling_pattern = 'TABULATED_SOBOL'
scene.cycles.light_sampling_threshold = 0.0
scene.cycles.use_adaptive_sampling = False
scene.cycles.use_light_tree = False
scene.cycles.blur_glossy = 0.0
scene.cycles.sample_clamp_indirect = 0.0
scene.view_settings.view_transform = 'Standard'
bpy.context.view_layer.update()

# ---- added for rendering (the .blend has no active camera and no usable light): camera, sun
cam_auto = bpy.data.cameras.new('AutoCamera')
cam_auto.lens = 50.0
cam_auto.sensor_width = 36.0
cam_auto.clip_end = 1000.0
ob_auto_camera = bpy.data.objects.new('AutoCamera', cam_auto)
scene.collection.objects.link(ob_auto_camera)
ob_auto_camera.location = (4.63699, -3.44574, 3.01815)
ob_auto_camera.rotation_euler = (1.09748, -7.21219e-08, 0.694738)
scene.camera = ob_auto_camera
light_auto_sun = bpy.data.lights.new('AutoSun', 'SUN')
light_auto_sun.energy = 3.0
light_auto_sun.angle = 0.0523599
ob_auto_sun = bpy.data.objects.new('AutoSun', light_auto_sun)
scene.collection.objects.link(ob_auto_sun)
ob_auto_sun.rotation_euler = (0.872665, 0.174533, 0.523599)
bpy.context.view_layer.update()
